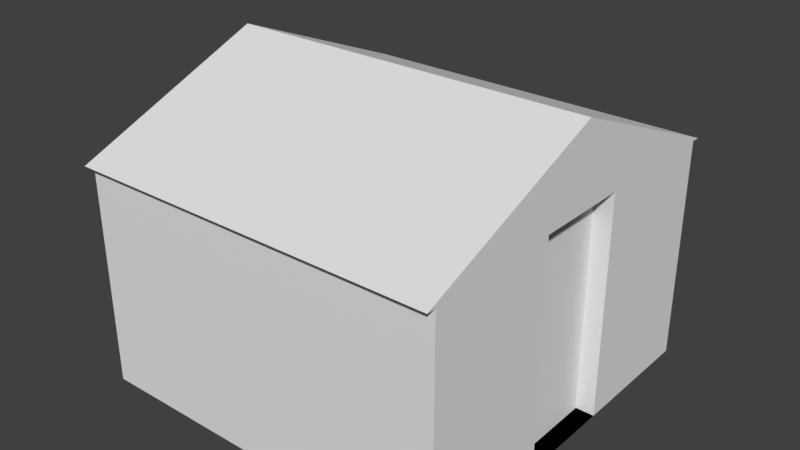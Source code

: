 # Source: Huntting_Cabin_Type_2.blend  (saved by Blender 2.78.0; exported with 4.5.12 LTS)
import bpy
from mathutils import Matrix  # noqa: F401  (used for matrix-valued properties, if any)

bpy.ops.wm.read_factory_settings(use_empty=True)
scene = bpy.context.scene
scene.name = 'Scene'

# ---- collections
col_collection_1 = bpy.data.collections.new('Collection 1'); scene.collection.children.link(col_collection_1)

# ---- world
world_world = bpy.data.worlds.new('World'); scene.world = world_world
world_world.color = (0.05088, 0.05088, 0.05088)
world_world.use_sun_shadow = False
world_world.sun_shadow_jitter_overblur = 0.0
world_world.cycles.sampling_method = 'MANUAL'

# ---- meshes
me_cube_002 = bpy.data.meshes.new('Cube.002')
me_cube_002.from_pydata([(-1.0, -1.0, 0.0), (-1.0, 0.0, 0.3048), (-1.0, 1.0, 0.0), (1.0, -1.0, 0.0), (1.0, 0.0, 0.3048), (1.0, 1.0, 0.0)], [], [(5, 4, 3), (2, 1, 4, 5), (0, 1, 2), (3, 4, 1, 0), (2, 5, 3, 0)])
me_cube_002.use_remesh_preserve_volume = False
me_cube_002.use_remesh_preserve_attributes = False
me_cube_002.use_mirror_vertex_groups = False
me_cube_002.update()
me_cube_001 = bpy.data.meshes.new('Cube.001')
me_cube_001.from_pydata([(-1.0, -1.0, 0.0), (-1.0, -1.0, 1.0), (-1.0, 1.0, 0.0), (-1.0, 1.0, 1.0), (1.0, -1.0, 0.0), (1.0, -1.0, 1.0), (1.0, 1.0, 0.0), (1.0, 1.0, 1.0), (1.0, 0.0, 0.0), (1.0, 0.2638, 0.0), (1.0, -0.2638, 0.0), (1.0, 0.0, 1.0), (1.0, -0.2638, 1.0), (1.0, 0.2638, 1.0), (0.9, 0.0, 0.0), (0.9, 0.2638, 0.0), (0.9, -0.2638, 0.0), (0.9, 0.0, 1.0), (0.9, -0.2638, 1.0), (0.9, 0.2638, 1.0)], [], [(0, 1, 3, 2), (2, 3, 7, 6), (12, 5, 4, 10), (4, 5, 1, 0), (2, 6, 9, 8, 10, 4, 0), (7, 3, 1, 5, 12, 11, 13), (7, 13, 9, 6), (13, 11, 17, 19), (16, 14, 15, 19, 17, 18), (8, 9, 15, 14), (12, 10, 16, 18), (11, 12, 18, 17), (10, 8, 14, 16), (9, 13, 19, 15)])
me_cube_001.use_remesh_preserve_volume = False
me_cube_001.use_remesh_preserve_attributes = False
me_cube_001.use_mirror_vertex_groups = False
me_cube_001.update()

# ---- objects
ob_cube_001 = bpy.data.objects.new('Cube.001', me_cube_002)
ob_cube = bpy.data.objects.new('Cube', me_cube_001)

# ---- transforms, parenting, visibility, modifiers, constraints
ob_cube_001.location = (0.0, 0.0, 1.829)
ob_cube_001.scale = (1.524, 1.6, 2.134)
ob_cube_001.lineart.crease_threshold = 0.0
ob_cube.location = (0.0, 0.0, 0.0)
ob_cube.scale = (1.524, 1.524, 1.829)
ob_cube.lineart.crease_threshold = 0.0

# ---- collection membership
col_collection_1.objects.link(ob_cube_001)
col_collection_1.objects.link(ob_cube)

# ---- scene / render settings (as saved in the file)
scene.frame_start = 1; scene.frame_end = 250; scene.frame_set(1)
scene.render.engine = 'BLENDER_EEVEE_NEXT'
scene.render.resolution_percentage = 50
scene.render.dither_intensity = 0.0
scene.cycles.use_denoising = False
scene.cycles.samples = 128
scene.cycles.sampling_pattern = 'TABULATED_SOBOL'
scene.cycles.light_sampling_threshold = 0.0
scene.cycles.use_adaptive_sampling = False
scene.cycles.use_light_tree = False
scene.cycles.blur_glossy = 0.0
scene.cycles.sample_clamp_indirect = 0.0
scene.view_settings.view_transform = 'Standard'
bpy.context.view_layer.update()

# ---- added for rendering (the .blend has no active camera and no usable light): camera, sun
cam_auto = bpy.data.cameras.new('AutoCamera')
cam_auto.lens = 50.0
cam_auto.sensor_width = 36.0
cam_auto.clip_end = 1000.0
ob_auto_camera = bpy.data.objects.new('AutoCamera', cam_auto)
scene.collection.objects.link(ob_auto_camera)
ob_auto_camera.location = (4.68852, -5.62622, 4.99037)
ob_auto_camera.rotation_euler = (1.09748, -7.21219e-08, 0.694738)
scene.camera = ob_auto_camera
light_auto_sun = bpy.data.lights.new('AutoSun', 'SUN')
light_auto_sun.energy = 3.0
light_auto_sun.angle = 0.0523599
ob_auto_sun = bpy.data.objects.new('AutoSun', light_auto_sun)
scene.collection.objects.link(ob_auto_sun)
ob_auto_sun.rotation_euler = (0.872665, 0.174533, 0.523599)
bpy.context.view_layer.update()
